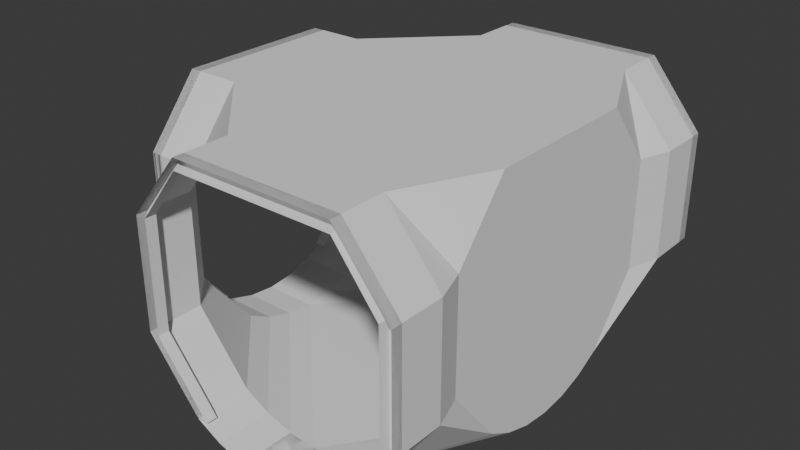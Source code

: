 # Source: corridor-junction-t.blend  (saved by Blender 4.3.34; exported with 4.5.12 LTS)
import bpy
from mathutils import Matrix  # noqa: F401  (used for matrix-valued properties, if any)

bpy.ops.wm.read_factory_settings(use_empty=True)
scene = bpy.context.scene
scene.name = 'Scene'

# ---- world
world_world = bpy.data.worlds.new('World'); scene.world = world_world
world_world.use_nodes = True; world_world.node_tree.nodes.clear()
_N = world_world.node_tree.nodes; _L = world_world.node_tree.links
n0 = _N.new('ShaderNodeOutputWorld'); n0.name = 'World Output'; n0.location = (300, 300)
n1 = _N.new('ShaderNodeBackground'); n1.name = 'Background'; n1.location = (10, 300)
n1.inputs[0].default_value = (0.05088, 0.05088, 0.05088, 1.0)
_L.new(n1.outputs[0], n0.inputs[0])
n0.is_active_output = True
world_world.color = (0.05088, 0.05088, 0.05088)
world_world.sun_shadow_jitter_overblur = 0.0

# ---- meshes
me_cylinder_001 = bpy.data.meshes.new('Cylinder.001')
me_cylinder_001.from_pydata([(2.904e-07, 1.227, -2.105), (2.904e-07, -1.154, -2.105), (-0.2536, -1.129, -2.105), (-0.4975, -1.055, -2.105), (-0.7222, -0.9344, -2.105), (-1.201, -0.351, -2.105), (-1.201, 0.644, -2.105), (-0.7222, 1.227, -2.105), (-0.6266, -0.9344, -2.105), (-1.104, -0.3506, -2.105), (-1.101, 0.6442, -2.105), (-0.7226, 1.127, -2.105), (2.904e-07, 1.127, -2.105), (0.2536, -1.129, -2.105), (0.4975, -1.055, -2.105), (0.7222, -0.9344, -2.105), (1.201, -0.351, -2.105), (1.201, 0.644, -2.105), (0.7222, 1.227, -2.105), (0.6266, -0.9344, -2.105), (1.104, -0.3506, -2.105), (1.101, 0.6442, -2.105), (0.7226, 1.127, -2.105), (-4.721e-07, 1.227, 2.105), (-4.721e-07, -1.154, 2.105), (0.2536, -1.129, 2.105), (0.4975, -1.055, 2.105), (0.7222, -0.9344, 2.105), (1.201, -0.351, 2.105), (1.201, 0.644, 2.105), (0.7222, 1.227, 2.105), (0.6266, -0.9344, 2.105), (1.104, -0.3506, 2.105), (1.101, 0.6442, 2.105), (0.7226, 1.127, 2.105), (-4.721e-07, 1.127, 2.105), (-0.2536, -1.129, 2.105), (-0.4975, -1.055, 2.105), (-0.7222, -0.9344, 2.105), (-1.201, -0.351, 2.105), (-1.201, 0.644, 2.105), (-0.7222, 1.227, 2.105), (-0.6266, -0.9344, 2.105), (-1.104, -0.3506, 2.105), (-1.101, 0.6442, 2.105), (-0.7226, 1.127, 2.105), (2.0, 1.227, -3.815e-06), (2.0, -1.154, -3.815e-06), (2.0, -1.129, -0.267), (2.0, -1.055, -0.5237), (2.0, -0.9344, -0.7603), (2.0, -0.351, -1.264), (2.0, 0.644, -1.264), (2.0, 1.227, -0.7603), (2.0, -0.9344, -0.6596), (2.0, -0.3506, -1.162), (2.0, 0.6442, -1.159), (2.0, 1.127, -0.7606), (2.0, 1.127, -3.815e-06), (2.0, -1.129, 0.267), (2.0, -1.055, 0.5237), (2.0, -0.9344, 0.7603), (2.0, -0.351, 1.264), (2.0, 0.644, 1.264), (2.0, 1.227, 0.7603), (2.0, -0.9344, 0.6596), (2.0, -0.3506, 1.162), (2.0, 0.6442, 1.159), (2.0, 1.127, 0.7606), (1.5, 1.227, -3.894e-06), (1.5, -1.154, -3.894e-06), (1.5, -1.129, -0.267), (1.5, -1.055, -0.5237), (1.5, -0.9344, -0.7603), (1.5, -0.351, -1.264), (1.5, 0.644, -1.264), (1.5, 1.227, -0.7603), (1.5, -1.129, 0.267), (1.5, -1.055, 0.5237), (1.5, -0.9344, 0.7603), (1.5, -0.351, 1.264), (1.5, 0.644, 1.264), (1.5, 1.227, 0.7603), (2.149e-07, 1.227, -1.579), (2.149e-07, -1.154, -1.579), (-0.2536, -1.129, -1.579), (-0.4975, -1.055, -1.579), (-0.7222, -0.9344, -1.579), (-1.201, -0.351, -1.579), (-1.201, 0.644, -1.579), (-0.7222, 1.227, -1.579), (0.2536, -1.129, -1.579), (0.4975, -1.055, -1.579), (0.7222, -0.9344, -1.579), (1.201, -0.351, -1.579), (1.201, 0.644, -1.579), (0.7222, 1.227, -1.579), (-3.966e-07, 1.227, 1.579), (-3.966e-07, -1.154, 1.579), (0.2536, -1.129, 1.579), (0.4975, -1.055, 1.579), (0.7222, -0.9344, 1.579), (1.201, -0.351, 1.579), (1.201, 0.644, 1.579), (0.7222, 1.227, 1.579), (-0.2536, -1.129, 1.579), (-0.4975, -1.055, 1.579), (-0.7222, -0.9344, 1.579), (-1.201, -0.351, 1.579), (-1.201, 0.644, 1.579), (-0.7222, 1.227, 1.579), (2.904e-07, -1.154, -2.105), (-0.2536, -1.129, -2.105), (0.2536, -1.129, -2.105), (-1.1, 1.227, -4.387e-06), (-1.1, -1.154, -4.148e-06), (-1.1, -1.129, 0.267), (-1.1, -1.055, 0.5237), (-1.1, -0.9344, 0.7603), (-1.1, -0.351, 1.264), (-1.1, 0.644, 1.264), (-1.1, 1.227, 0.7603), (-1.1, -1.129, -0.267), (-1.1, -1.055, -0.5237), (-1.1, -0.9344, -0.7603), (-1.1, -0.351, -1.264), (-1.1, 0.644, -1.264), (-1.1, 1.227, -0.7603), (-0.7222, -0.9344, -2.0), (-1.201, -0.351, -2.0), (-1.201, 0.644, -2.0), (2.753e-07, 1.227, -2.0), (-0.7222, 1.227, -2.0), (-0.6266, -0.9344, -2.0), (-1.104, -0.3506, -2.0), (-1.101, 0.6442, -2.0), (-0.7226, 1.127, -2.0), (2.753e-07, 1.127, -2.0), (0.7222, -0.9344, -2.0), (1.201, -0.351, -2.0), (1.201, 0.644, -2.0), (0.7222, 1.227, -2.0), (0.6266, -0.9344, -2.0), (1.104, -0.3506, -2.0), (1.101, 0.6442, -2.0), (0.7226, 1.127, -2.0), (1.9, -0.9344, -0.7603), (1.9, -0.351, -1.264), (1.9, 0.644, -1.264), (1.9, 1.227, -3.831e-06), (1.9, 1.227, -0.7603), (1.9, -0.9344, -0.6596), (1.9, -0.3506, -1.162), (1.9, 0.6442, -1.159), (1.9, 1.127, -0.7606), (1.9, 1.127, -3.831e-06), (1.9, -0.9344, 0.7603), (1.9, -0.351, 1.264), (1.9, 0.644, 1.264), (1.9, 1.227, 0.7603), (1.9, -0.9344, 0.6596), (1.9, -0.3506, 1.162), (1.9, 0.6442, 1.159), (1.9, 1.127, 0.7606), (0.7222, -0.9344, 2.0), (1.201, -0.351, 2.0), (1.201, 0.644, 2.0), (-4.57e-07, 1.227, 2.0), (0.7222, 1.227, 2.0), (0.6266, -0.9344, 2.0), (1.104, -0.3506, 2.0), (1.101, 0.6442, 2.0), (0.7226, 1.127, 2.0), (-4.57e-07, 1.127, 2.0), (-0.7222, -0.9344, 2.0), (-1.201, -0.351, 2.0), (-1.201, 0.644, 2.0), (-0.7222, 1.227, 2.0), (-0.6266, -0.9344, 2.0), (-1.104, -0.3506, 2.0), (-1.101, 0.6442, 2.0), (-0.7226, 1.127, 2.0)], [], [(9, 10, 135, 134), (15, 16, 139, 138), (7, 0, 131, 132), (6, 5, 129, 130), (5, 4, 128, 129), (19, 15, 138, 142), (20, 19, 142, 143), (22, 12, 137, 145), (23, 41, 177, 167), (31, 32, 170, 169), (44, 43, 179, 180), (34, 33, 171, 172), (39, 40, 176, 175), (29, 30, 168, 166), (32, 33, 171, 170), (38, 39, 175, 174), (52, 53, 150, 148), (55, 56, 153, 152), (61, 62, 157, 156), (53, 46, 149, 150), (52, 51, 147, 148), (51, 50, 146, 147), (65, 61, 156, 160), (66, 65, 160, 161), (48, 47, 70, 71), (60, 61, 79, 78), (62, 61, 79, 80), (49, 48, 71, 72), (50, 49, 72, 73), (63, 62, 80, 81), (50, 51, 74, 73), (64, 46, 69, 82), (63, 64, 82, 81), (51, 52, 75, 74), (46, 53, 76, 69), (47, 59, 77, 70), (53, 52, 75, 76), (59, 60, 78, 77), (13, 14, 92, 91), (14, 15, 93, 92), (2, 1, 84, 85), (16, 15, 93, 94), (3, 2, 85, 86), (4, 3, 86, 87), (17, 16, 94, 95), (4, 5, 88, 87), (18, 0, 83, 96), (17, 18, 96, 95), (5, 6, 89, 88), (0, 7, 90, 83), (1, 13, 91, 84), (7, 6, 89, 90), (30, 29, 103, 104), (36, 37, 106, 105), (37, 38, 107, 106), (25, 24, 98, 99), (84, 91, 113, 111), (26, 25, 99, 100), (39, 38, 107, 108), (85, 84, 111, 112), (27, 26, 100, 101), (40, 39, 108, 109), (41, 23, 97, 110), (27, 28, 102, 101), (40, 41, 110, 109), (28, 29, 103, 102), (23, 30, 104, 97), (24, 36, 105, 98), (75, 95, 94, 74), (76, 75, 95, 96), (81, 80, 102, 103), (82, 104, 103, 81), (109, 108, 119, 120), (89, 126, 125, 88), (110, 121, 120, 109), (90, 89, 126, 127), (74, 94, 93, 73), (88, 125, 124, 87), (80, 79, 101, 102), (108, 107, 118, 119), (87, 86, 123, 124), (86, 85, 122, 123), (84, 115, 122, 85), (73, 72, 92, 93), (72, 71, 91, 92), (70, 84, 91, 71), (79, 101, 100, 78), (78, 100, 99, 77), (77, 99, 98, 70), (107, 118, 117, 106), (106, 117, 116, 105), (105, 116, 115, 98), (115, 84, 70, 98), (76, 96, 83, 69), (82, 69, 97, 104), (110, 97, 114, 121), (90, 127, 114, 83), (83, 114, 97, 69), (122, 115, 116, 117, 118, 119, 120, 121, 114, 127, 126, 125, 124, 123), (129, 128, 133, 134), (130, 129, 134, 135), (130, 132, 136, 135), (132, 131, 137, 136), (139, 143, 142, 138), (140, 144, 143, 139), (140, 144, 145, 141), (141, 145, 137, 131), (6, 7, 132, 130), (16, 17, 140, 139), (11, 10, 135, 136), (21, 20, 143, 144), (8, 9, 134, 133), (0, 18, 141, 131), (12, 11, 136, 137), (21, 22, 145, 144), (4, 8, 133, 128), (18, 17, 140, 141), (147, 146, 151, 152), (148, 147, 152, 153), (148, 150, 154, 153), (150, 149, 155, 154), (157, 161, 160, 156), (158, 162, 161, 157), (158, 162, 163, 159), (159, 163, 155, 149), (62, 63, 158, 157), (57, 56, 153, 154), (67, 66, 161, 162), (54, 55, 152, 151), (46, 64, 159, 149), (58, 57, 154, 155), (67, 68, 163, 162), (50, 54, 151, 146), (64, 63, 158, 159), (68, 58, 155, 163), (165, 164, 169, 170), (166, 165, 170, 171), (166, 168, 172, 171), (168, 167, 173, 172), (175, 179, 178, 174), (176, 180, 179, 175), (176, 180, 181, 177), (177, 181, 173, 167), (35, 34, 172, 173), (44, 45, 181, 180), (27, 31, 169, 164), (41, 40, 176, 177), (45, 35, 173, 181), (43, 42, 178, 179), (42, 38, 174, 178), (28, 27, 164, 165), (29, 28, 165, 166), (30, 23, 167, 168)])
_uv = me_cylinder_001.uv_layers.new(name='UVMap')
_uv.uv.foreach_set('vector', [0.0, 0.0, 0.0, 0.0, 0.0, 0.0, 0.0, 0.0, 0.0, 0.0, 0.0, 0.0, 0.0, 0.0, 0.0, 0.0, 0.0, 0.0, 0.0, 0.0, 0.0, 0.0, 0.0, 0.0, 0.0, 0.0, 0.0, 0.0, 0.0, 0.0, 0.0, 0.0, 0.0, 0.0, 0.0, 0.0, 0.0, 0.0, 0.0, 0.0, 0.0, 0.0, 0.0, 0.0, 0.0, 0.0, 0.0, 0.0, 0.0, 0.0, 0.0, 0.0, 0.0, 0.0, 0.0, 0.0, 0.0, 0.0, 0.0, 0.0, 0.0, 0.0, 0.0, 0.0, 0.0, 0.0, 0.0, 0.0, 0.0, 0.0, 0.0, 0.0, 0.0, 0.0, 0.0, 0.0, 0.0, 0.0, 0.0, 0.0, 0.0, 0.0, 0.0, 0.0, 0.0, 0.0, 0.0, 0.0, 0.0, 0.0, 0.0, 0.0, 0.0, 0.0, 0.0, 0.0, 0.0, 0.0, 0.0, 0.0, 0.0, 0.0, 0.0, 0.0, 0.0, 0.0, 0.0, 0.0, 0.0, 0.0, 0.0, 0.0, 0.0, 0.0, 0.0, 0.0, 0.0, 0.0, 0.0, 0.0, 0.0, 0.0, 0.0, 0.0, 0.0, 0.0, 0.0, 0.0, 0.0, 0.0, 0.0, 0.0, 0.0, 0.0, 0.0, 0.0, 0.0, 0.0, 0.0, 0.0, 0.0, 0.0, 0.0, 0.0, 0.0, 0.0, 0.0, 0.0, 0.0, 0.0, 0.0, 0.0, 0.0, 0.0, 0.0, 0.0, 0.0, 0.0, 0.0, 0.0, 0.0, 0.0, 0.0, 0.0, 0.0, 0.0, 0.0, 0.0, 0.0, 0.0, 0.0, 0.0, 0.0, 0.0, 0.0, 0.0, 0.0, 0.0, 0.0, 0.0, 0.0, 0.0, 0.0, 0.0, 0.0, 0.0, 0.0, 0.0, 0.0, 0.0, 0.0, 0.0, 0.4688, 1.0, 0.5, 1.0, 0.5, 1.0, 0.4688, 1.0, 0.4375, 1.0, 0.4062, 1.0, 0.4062, 1.0, 0.4375, 1.0, 0.0, 0.0, 0.0, 0.0, 0.0, 0.0, 0.0, 0.0, 0.4375, 1.0, 0.4688, 1.0, 0.4688, 1.0, 0.4375, 1.0, 0.4062, 1.0, 0.4375, 1.0, 0.4375, 1.0, 0.4062, 1.0, 0.0, 0.0, 0.0, 0.0, 0.0, 0.0, 0.0, 0.0, 0.0, 0.0, 0.0, 0.0, 0.0, 0.0, 0.0, 0.0, 0.0, 0.0, 0.0, 0.0, 0.0, 0.0, 0.0, 0.0, 0.0, 0.0, 0.0, 0.0, 0.0, 0.0, 0.0, 0.0, 0.0, 0.0, 0.0, 0.0, 0.0, 0.0, 0.0, 0.0, 0.0, 0.0, 0.0, 0.0, 0.0, 0.0, 0.0, 0.0, 0.5, 1.0, 0.4688, 1.0, 0.4688, 1.0, 0.5, 1.0, 0.0, 0.0, 0.0, 0.0, 0.0, 0.0, 0.0, 0.0, 0.4688, 1.0, 0.4375, 1.0, 0.4375, 1.0, 0.4688, 1.0, 0.4688, 1.0, 0.4375, 1.0, 0.4375, 1.0, 0.4688, 1.0, 0.4375, 1.0, 0.4062, 1.0, 0.4062, 1.0, 0.4375, 1.0, 0.4688, 1.0, 0.5, 1.0, 0.5, 1.0, 0.4688, 1.0, 0.0, 0.0, 0.0, 0.0, 0.0, 0.0, 0.0, 0.0, 0.4375, 1.0, 0.4688, 1.0, 0.4688, 1.0, 0.4375, 1.0, 0.4062, 1.0, 0.4375, 1.0, 0.4375, 1.0, 0.4062, 1.0, 0.0, 0.0, 0.0, 0.0, 0.0, 0.0, 0.0, 0.0, 0.0, 0.0, 0.0, 0.0, 0.0, 0.0, 0.0, 0.0, 0.0, 0.0, 0.0, 0.0, 0.0, 0.0, 0.0, 0.0, 0.0, 0.0, 0.0, 0.0, 0.0, 0.0, 0.0, 0.0, 0.0, 0.0, 0.0, 0.0, 0.0, 0.0, 0.0, 0.0, 0.0, 0.0, 0.0, 0.0, 0.0, 0.0, 0.0, 0.0, 0.5, 1.0, 0.4688, 1.0, 0.4688, 1.0, 0.5, 1.0, 0.0, 0.0, 0.0, 0.0, 0.0, 0.0, 0.0, 0.0, 0.0, 0.0, 0.0, 0.0, 0.0, 0.0, 0.0, 0.0, 0.4688, 1.0, 0.4375, 1.0, 0.4375, 1.0, 0.4688, 1.0, 0.4375, 1.0, 0.4062, 1.0, 0.4062, 1.0, 0.4375, 1.0, 0.4688, 1.0, 0.5, 1.0, 0.5, 1.0, 0.4688, 1.0, 0.5, 1.0, 0.4688, 1.0, 0.4688, 1.0, 0.5, 1.0, 0.4375, 1.0, 0.4688, 1.0, 0.4688, 1.0, 0.4375, 1.0, 0.0, 0.0, 0.0, 0.0, 0.0, 0.0, 0.0, 0.0, 0.4688, 1.0, 0.5, 1.0, 0.5, 1.0, 0.4688, 1.0, 0.4062, 1.0, 0.4375, 1.0, 0.4375, 1.0, 0.4062, 1.0, 0.0, 0.0, 0.0, 0.0, 0.0, 0.0, 0.0, 0.0, 0.0, 0.0, 0.0, 0.0, 0.0, 0.0, 0.0, 0.0, 0.0, 0.0, 0.0, 0.0, 0.0, 0.0, 0.0, 0.0, 0.0, 0.0, 0.0, 0.0, 0.0, 0.0, 0.0, 0.0, 0.0, 0.0, 0.0, 0.0, 0.0, 0.0, 0.0, 0.0, 0.0, 0.0, 0.0, 0.0, 0.0, 0.0, 0.0, 0.0, 0.5, 1.0, 0.4688, 1.0, 0.4688, 1.0, 0.5, 1.0, 0.0, 0.0, 0.0, 0.0, 0.0, 0.0, 0.0, 0.0, 0.0, 0.0, 0.0, 0.0, 0.0, 0.0, 0.0, 0.0, 0.0, 0.0, 0.0, 0.0, 0.0, 0.0, 0.0, 0.0, 0.0, 0.0, 0.0, 0.0, 0.0, 0.0, 0.0, 0.0, 0.0, 0.0, 0.0, 0.0, 0.0, 0.0, 0.0, 0.0, 0.0, 0.0, 0.0, 0.0, 0.0, 0.0, 0.0, 0.0, 0.0, 0.0, 0.0, 0.0, 0.0, 0.0, 0.0, 0.0, 0.0, 0.0, 0.0, 0.0, 0.0, 0.0, 0.0, 0.0, 0.0, 0.0, 0.0, 0.0, 0.0, 0.0, 0.0, 0.0, 0.0, 0.0, 0.0, 0.0, 0.0, 0.0, 0.0, 0.0, 0.0, 0.0, 0.0, 0.0, 0.0, 0.0, 0.0, 0.0, 0.0, 0.0, 0.0, 0.0, 0.0, 0.0, 0.0, 0.0, 0.0, 0.0, 0.4375, 1.0, 0.4375, 1.0, 0.0, 0.0, 0.4375, 1.0, 0.4688, 1.0, 0.4688, 1.0, 0.4375, 1.0, 0.0, 0.0, 0.0, 0.0, 0.0, 0.0, 0.0, 0.0, 0.0, 0.0, 0.4375, 1.0, 0.4375, 1.0, 0.0, 0.0, 0.4375, 1.0, 0.4688, 1.0, 0.4688, 1.0, 0.4375, 1.0, 0.0, 0.0, 0.0, 0.0, 0.0, 0.0, 0.0, 0.0, 0.0, 0.0, 0.0, 0.0, 0.4375, 1.0, 0.4375, 1.0, 0.4375, 1.0, 0.4375, 1.0, 0.4688, 1.0, 0.4688, 1.0, 0.4688, 1.0, 0.4688, 1.0, 0.5, 1.0, 0.5, 1.0, 0.0, 0.0, 0.0, 0.0, 0.4375, 1.0, 0.4375, 1.0, 0.4375, 1.0, 0.4375, 1.0, 0.4688, 1.0, 0.4688, 1.0, 0.4688, 1.0, 0.4688, 1.0, 0.5, 1.0, 0.5, 1.0, 0.5, 1.0, 0.0, 0.0, 0.5, 1.0, 0.5, 1.0, 0.0, 0.0, 0.0, 0.0, 0.0, 0.0, 0.0, 0.0, 0.0, 0.0, 0.0, 0.0, 0.0, 0.0, 0.0, 0.0, 0.0, 0.0, 0.0, 0.0, 0.0, 0.0, 0.0, 0.0, 0.0, 0.0, 0.0, 0.0, 0.0, 0.0, 0.0, 0.0, 0.0, 0.0, 0.0, 0.0, 0.0, 0.0, 0.0, 0.0, 0.0, 0.0, 0.0, 0.0, 0.0, 0.0, 0.0, 0.0, 0.0, 0.0, 0.0, 0.0, 0.0, 0.0, 0.0, 0.0, 0.0, 0.0, 0.0, 0.0, 0.0, 0.0, 0.0, 0.0, 0.0, 0.0, 0.0, 0.0, 0.0, 0.0, 0.0, 0.0, 0.0, 0.0, 0.0, 0.0, 0.0, 0.0, 0.0, 0.0, 0.0, 0.0, 0.0, 0.0, 0.0, 0.0, 0.0, 0.0, 0.0, 0.0, 0.0, 0.0, 0.0, 0.0, 0.0, 0.0, 0.0, 0.0, 0.0, 0.0, 0.0, 0.0, 0.0, 0.0, 0.0, 0.0, 0.0, 0.0, 0.0, 0.0, 0.0, 0.0, 0.0, 0.0, 0.0, 0.0, 0.0, 0.0, 0.0, 0.0, 0.0, 0.0, 0.0, 0.0, 0.0, 0.0, 0.0, 0.0, 0.0, 0.0, 0.0, 0.0, 0.0, 0.0, 0.0, 0.0, 0.0, 0.0, 0.0, 0.0, 0.0, 0.0, 0.0, 0.0, 0.0, 0.0, 0.0, 0.0, 0.0, 0.0, 0.0, 0.0, 0.0, 0.0, 0.0, 0.0, 0.0, 0.0, 0.0, 0.0, 0.0, 0.0, 0.0, 0.0, 0.0, 0.0, 0.0, 0.0, 0.0, 0.0, 0.0, 0.0, 0.0, 0.0, 0.0, 0.0, 0.0, 0.0, 0.0, 0.0, 0.0, 0.0, 0.0, 0.0, 0.0, 0.0, 0.0, 0.0, 0.0, 0.0, 0.0, 0.0, 0.0, 0.0, 0.0, 0.0, 0.0, 0.0, 0.0, 0.0, 0.0, 0.0, 0.0, 0.0, 0.0, 0.0, 0.0, 0.0, 0.0, 0.0, 0.0, 0.0, 0.0, 0.0, 0.0, 0.0, 0.0, 0.0, 0.0, 0.0, 0.0, 0.0, 0.0, 0.0, 0.0, 0.0, 0.0, 0.0, 0.0, 0.0, 0.0, 0.0, 0.0, 0.0, 0.0, 0.0, 0.0, 0.0, 0.0, 0.0, 0.0, 0.0, 0.0, 0.0, 0.0, 0.0, 0.0, 0.0, 0.0, 0.0, 0.0, 0.0, 0.0, 0.0, 0.0, 0.0, 0.0, 0.0, 0.0, 0.0, 0.0, 0.0, 0.0, 0.0, 0.0, 0.0, 0.0, 0.0, 0.0, 0.0, 0.0, 0.0, 0.0, 0.0, 0.0, 0.0, 0.0, 0.0, 0.0, 0.0, 0.0, 0.0, 0.0, 0.0, 0.0, 0.0, 0.0, 0.0, 0.0, 0.0, 0.0, 0.0, 0.0, 0.0, 0.0, 0.0, 0.0, 0.0, 0.0, 0.0, 0.0, 0.0, 0.0, 0.0, 0.0, 0.0, 0.0, 0.0, 0.0, 0.0, 0.0, 0.0, 0.0, 0.0, 0.0, 0.0, 0.0, 0.0, 0.0, 0.0, 0.0, 0.0, 0.0, 0.0, 0.0, 0.0, 0.0, 0.0, 0.0, 0.0, 0.0, 0.0, 0.0, 0.0, 0.0, 0.0, 0.0, 0.0, 0.0, 0.0, 0.0, 0.0, 0.0, 0.0, 0.0, 0.0, 0.0, 0.0, 0.0, 0.0, 0.0, 0.0, 0.0, 0.0, 0.0, 0.0, 0.0, 0.0, 0.0, 0.0, 0.0, 0.0, 0.0, 0.0, 0.0, 0.0, 0.0, 0.0, 0.0, 0.0, 0.0, 0.0, 0.0, 0.0, 0.0, 0.0, 0.0, 0.0, 0.0, 0.0, 0.0, 0.0, 0.0, 0.0, 0.0, 0.0, 0.0, 0.0, 0.0, 0.0, 0.0, 0.0, 0.0, 0.0, 0.0, 0.0, 0.0, 0.0, 0.0, 0.0, 0.0, 0.0, 0.0, 0.0, 0.0, 0.0, 0.0, 0.0, 0.0, 0.0, 0.0, 0.0, 0.0, 0.0, 0.0, 0.0, 0.0, 0.0, 0.0, 0.0, 0.0, 0.0, 0.0, 0.0, 0.0, 0.0, 0.0, 0.0, 0.0, 0.0, 0.0, 0.0, 0.0, 0.0, 0.0, 0.0, 0.0, 0.0, 0.0, 0.0, 0.0, 0.0, 0.0, 0.0, 0.0, 0.0, 0.0, 0.0, 0.0, 0.0, 0.0, 0.0, 0.0, 0.0, 0.0, 0.0, 0.0, 0.0, 0.0, 0.0, 0.0, 0.0, 0.0, 0.0, 0.0, 0.0, 0.0, 0.0, 0.0, 0.0, 0.0, 0.0, 0.0, 0.0, 0.0, 0.0, 0.0, 0.0, 0.0, 0.0, 0.0, 0.0, 0.0, 0.0, 0.0, 0.0, 0.0, 0.0, 0.0, 0.0, 0.0, 0.0, 0.0, 0.0, 0.0, 0.0, 0.0, 0.0, 0.0, 0.0])
me_cylinder_001.update()

# ---- objects
ob_junction = bpy.data.objects.new('Junction', me_cylinder_001)

# ---- transforms, parenting, visibility, modifiers, constraints
ob_junction.location = (-1.701e-07, 3.815e-06, 1.154)
ob_junction.rotation_euler = (1.571, -0.0, -3.142)
ob_junction.scale = (1.0, 1.0, 0.95)

# ---- collection membership
scene.collection.objects.link(ob_junction)

# ---- scene / render settings (as saved in the file)
scene.frame_start = 1; scene.frame_end = 250; scene.frame_set(0)
scene.render.engine = 'BLENDER_EEVEE_NEXT'
bpy.context.view_layer.update()

# ---- added for rendering (the .blend has no active camera and no usable light): camera, sun
cam_auto = bpy.data.cameras.new('AutoCamera')
cam_auto.lens = 50.0
cam_auto.sensor_width = 36.0
cam_auto.clip_end = 1000.0
ob_auto_camera = bpy.data.objects.new('AutoCamera', cam_auto)
scene.collection.objects.link(ob_auto_camera)
ob_auto_camera.location = (4.82746, -6.27233, 5.37201)
ob_auto_camera.rotation_euler = (1.09748, -7.21219e-08, 0.694738)
scene.camera = ob_auto_camera
light_auto_sun = bpy.data.lights.new('AutoSun', 'SUN')
light_auto_sun.energy = 3.0
light_auto_sun.angle = 0.0523599
ob_auto_sun = bpy.data.objects.new('AutoSun', light_auto_sun)
scene.collection.objects.link(ob_auto_sun)
ob_auto_sun.rotation_euler = (0.872665, 0.174533, 0.523599)
bpy.context.view_layer.update()
